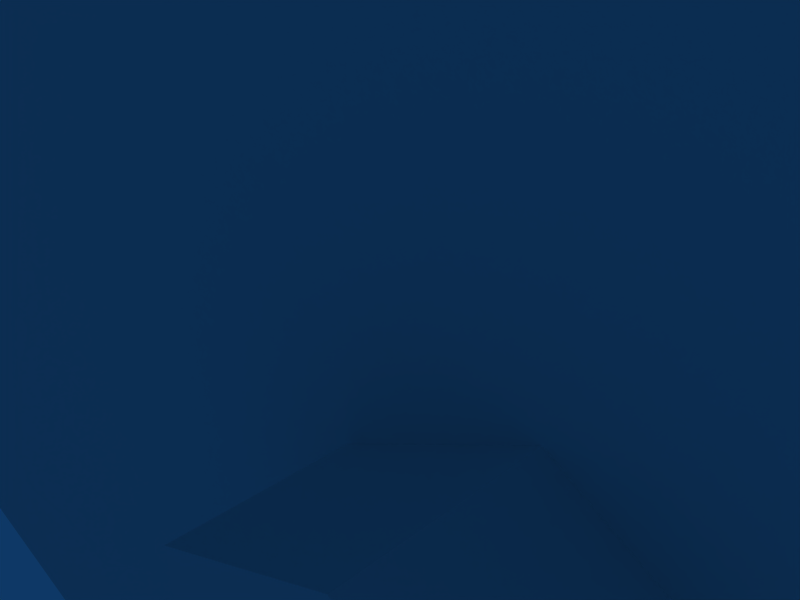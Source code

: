 # Source: microwave.blend  (saved by Blender 2.49.2; exported with 4.5.12 LTS)
import bpy
from mathutils import Matrix  # noqa: F401  (used for matrix-valued properties, if any)

bpy.ops.wm.read_factory_settings(use_empty=True)
scene = bpy.context.scene
scene.name = 'Scene'

# ---- collections
col_collection_1 = bpy.data.collections.new('Collection 1'); scene.collection.children.link(col_collection_1)

# ---- materials (node trees are filled in below, after node groups)
mat_material = bpy.data.materials.new('Material')
mat_material.alpha_threshold = 0.0
mat_material.roughness = 0.5
mat_material.line_color = (0.0, 0.0, 0.0, 1.0)

# ---- material node trees

# ---- world
world_world = bpy.data.worlds.new('World'); scene.world = world_world
world_world.color = (0.05656, 0.2208, 0.4)
world_world.use_sun_shadow = False
world_world.sun_shadow_jitter_overblur = 0.0
world_world.cycles.sampling_method = 'MANUAL'
world_world.cycles.sample_map_resolution = 256

# ---- cameras
cam_camera = bpy.data.cameras.new('Camera')
cam_camera.passepartout_alpha = 0.2
cam_camera.clip_end = 100.0
cam_camera.lens = 35.0
cam_camera.ortho_scale = 7.314
cam_camera.show_passepartout = False
cam_camera.show_safe_areas = True
cam_camera.dof.focus_distance = 0.0
cam_camera.dof.aperture_fstop = 128.0

# ---- lights
light_spot = bpy.data.lights.new('Spot', 'POINT')
light_spot.transmission_factor = 0.0
light_spot.cutoff_distance = 30.0
light_spot.energy = 100.0
light_spot.shadow_buffer_clip_start = 1.001
light_spot.shadow_soft_size = 1.0
light_spot.shadow_maximum_resolution = 0.006
light_spot.use_absolute_resolution = True
light_spot.cycles.use_multiple_importance_sampling = False

# ---- meshes
me_mesh = bpy.data.meshes.new('Mesh')
me_mesh.from_pydata([(8.2, 5.33, -8.635e-08), (8.2, -5.306, -8.635e-08), (-8.2, -5.306, -8.635e-08), (-8.2, 5.33, -8.635e-08), (8.2, 5.33, 10.62), (8.2, -5.306, 10.62), (-8.2, -5.306, 10.62), (-8.2, 5.33, 10.62), (7.3, -5.129, 3.888), (7.3, -5.129, 3.135), (6.656, -5.129, 2.759), (5.949, -5.129, 3.135), (5.949, -5.129, 3.888), (6.656, -5.129, 4.264), (7.3, -5.923, 3.135), (7.3, -5.923, 3.888), (6.656, -5.923, 2.759), (5.949, -5.923, 3.135), (5.949, -5.923, 3.888), (6.656, -5.923, 4.264), (6.656, -5.923, 3.512)], [], [(0, 1, 2), (0, 2, 3), (17, 16, 20), (16, 14, 20), (11, 17, 12), (9, 15, 14), (14, 15, 20), (18, 17, 20), (0, 5, 1), (2, 6, 3), (1, 5, 2), (0, 3, 7), (8, 15, 9), (12, 17, 18), (19, 18, 20), (15, 19, 20), (12, 18, 19), (8, 19, 15), (8, 13, 19), (12, 19, 13), (2, 5, 6), (0, 4, 5), (0, 7, 4), (3, 6, 7), (4, 6, 5), (4, 7, 6)])
_uv = me_mesh.uv_layers.new(name='UVTex')
_uv.uv.foreach_set('vector', [0.009965, 0.991, 0.009965, 0.01094, 0.99, 0.01094, 0.009965, 0.991, 0.009965, 0.01094, 0.99, 0.01094, 0.8675, 0.6541, 0.8982, 0.635, 0.8982, 0.6694, 0.8982, 0.635, 0.925, 0.6426, 0.8982, 0.6694, 0.8675, 0.6809, 0.8828, 0.6733, 0.8675, 0.6656, 0.8675, 0.6809, 0.8943, 0.6618, 0.8675, 0.6618, 0.925, 0.6426, 0.925, 0.6847, 0.8982, 0.6694, 0.8714, 0.6809, 0.8675, 0.6541, 0.8943, 0.6694, 0.4196, 0.07985, 0.02911, 0.4742, 0.02911, 0.08368, 0.8982, 0.1756, 0.8982, 0.4703, 0.6072, 0.1756, 0.99, 0.501, 0.99, 0.991, 0.009965, 0.501, 0.6072, 0.1756, 0.8982, 0.1756, 0.8982, 0.4703, 0.8675, 0.6579, 0.8943, 0.6771, 0.8867, 0.6618, 0.8675, 0.6809, 0.8675, 0.6618, 0.8867, 0.6618, 0.8943, 0.6924, 0.8714, 0.6809, 0.8943, 0.6694, 0.925, 0.6847, 0.8943, 0.6924, 0.8982, 0.6694, 0.8675, 0.6809, 0.8675, 0.6618, 0.8867, 0.6618, 0.8675, 0.6809, 0.8867, 0.6618, 0.8675, 0.6618, 0.8675, 0.6809, 0.8675, 0.6618, 0.8867, 0.6618, 0.8675, 0.6809, 0.8867, 0.6618, 0.8675, 0.6618, 0.009965, 0.501, 0.99, 0.991, 0.009965, 0.991, 0.4196, 0.08368, 0.4196, 0.4742, 0.02911, 0.4742, 0.6072, 0.1756, 0.8982, 0.4703, 0.6072, 0.4703, 0.6072, 0.1756, 0.8982, 0.4703, 0.6072, 0.4703, 0.902, 0.4703, 0.6072, 0.1756, 0.8982, 0.1756, 0.8982, 0.4703, 0.6072, 0.4703, 0.6072, 0.1756])
me_mesh.materials.append(mat_material)
me_mesh.use_remesh_preserve_volume = False
me_mesh.use_remesh_preserve_attributes = False
me_mesh.use_mirror_vertex_groups = False
me_mesh.update()
arm_armature = bpy.data.armatures.new('Armature')  # bones are not reproduced

# ---- objects
ob_armature = bpy.data.objects.new('Armature', arm_armature)
ob_mesh = bpy.data.objects.new('Mesh', me_mesh)
ob_lamp = bpy.data.objects.new('Lamp', light_spot)
ob_camera = bpy.data.objects.new('Camera', cam_camera)

# ---- transforms, parenting, visibility, modifiers, constraints
ob_armature.location = (0.0, 0.0, 0.0)
ob_armature.lock_rotations_4d = False
ob_armature.empty_display_type = 'ARROWS'
ob_armature.lineart.crease_threshold = 0.0
ob_mesh.parent = ob_armature
ob_mesh.location = (0.0, 0.0, 0.0)
ob_mesh.lock_rotations_4d = False
ob_mesh.empty_display_type = 'ARROWS'
ob_mesh.lineart.crease_threshold = 0.0
_vg = ob_mesh.vertex_groups.new(name='Bone')
_vg.add([0, 1, 2, 3, 4, 5, 6, 7, 8, 9, 10, 11, 12, 13, 14, 15, 16, 17, 18, 19, 20], 1.0, 'REPLACE')
_m = ob_mesh.modifiers.new('Armature', 'ARMATURE')
_m.object = ob_armature
_m.use_bone_envelopes = True
ob_lamp.location = (4.076, 1.005, 5.904)
ob_lamp.rotation_euler = (0.6503, 0.05522, 1.866)
ob_lamp.lock_rotations_4d = False
ob_lamp.empty_display_type = 'ARROWS'
ob_lamp.color = (0.0, 0.0, 0.0, 0.0)
ob_lamp.lineart.crease_threshold = 0.0
ob_camera.location = (7.481, -6.508, 5.344)
ob_camera.rotation_euler = (1.109, 0.01082, 0.8149)
ob_camera.lock_rotations_4d = False
ob_camera.empty_display_type = 'ARROWS'
ob_camera.color = (0.0, 0.0, 0.0, 0.0)
ob_camera.display_type = 'WIRE'
ob_camera.lineart.crease_threshold = 0.0

# ---- collection membership
col_collection_1.objects.link(ob_armature)
col_collection_1.objects.link(ob_mesh)
col_collection_1.objects.link(ob_lamp)
col_collection_1.objects.link(ob_camera)

# ---- scene / render settings (as saved in the file)
scene.camera = ob_camera
scene.frame_start = 1; scene.frame_end = 250; scene.frame_set(1)
scene.render.engine = 'BLENDER_EEVEE_NEXT'
scene.render.image_settings.file_format = 'JPEG'
scene.render.image_settings.color_mode = 'RGB'
scene.render.image_settings.compression = 90
scene.render.resolution_x = 800
scene.render.resolution_y = 600
scene.render.pixel_aspect_x = 100.0
scene.render.pixel_aspect_y = 100.0
scene.render.fps = 25
scene.render.dither_intensity = 0.0
scene.render.use_compositing = False
scene.render.use_sequencer = False
scene.render.bake_margin = 2
scene.render.bake_bias = 0.0
scene.render.use_stamp_time = False
scene.render.use_stamp_date = False
scene.render.use_stamp_frame = False
scene.render.use_stamp_camera = False
scene.render.use_stamp_scene = False
scene.render.use_stamp_filename = False
scene.render.use_stamp_render_time = False
scene.render.stamp_font_size = 0
scene.cycles.use_denoising = False
scene.cycles.samples = 10
scene.cycles.sampling_pattern = 'TABULATED_SOBOL'
scene.cycles.light_sampling_threshold = 0.0
scene.cycles.use_adaptive_sampling = False
scene.cycles.use_light_tree = False
scene.cycles.blur_glossy = 0.0
scene.cycles.volume_bounces = 1
scene.cycles.pixel_filter_type = 'GAUSSIAN'
scene.cycles.sample_clamp_indirect = 0.0
scene.view_settings.view_transform = 'Raw'
bpy.context.view_layer.update()
